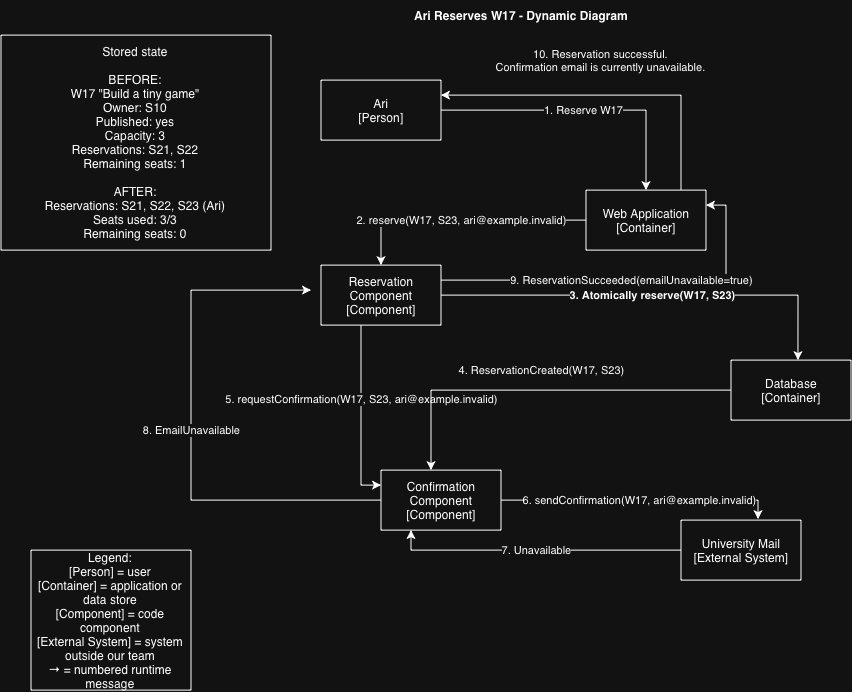

The diagram above was exported from draw.io. Its source (the exported page's mxGraphModel, read from the mxfile embedded in the PNG):
<mxGraphModel dx="1971" dy="859" grid="1" gridSize="10" guides="1" tooltips="1" connect="1" arrows="1" fold="1" page="1" pageScale="1" pageWidth="850" pageHeight="1100" math="0" shadow="0">
  <root>
    <mxCell id="0" />
    <mxCell id="1" parent="0" />
    <mxCell id="8vtxrDhFFxJ1GDt9DsRo-1" parent="1" style="text;html=1;whiteSpace=wrap;strokeColor=none;fillColor=none;align=center;verticalAlign=middle;rounded=0;" value="&lt;b&gt;Ari Reserves W17 - Dynamic Diagram&lt;/b&gt;" vertex="1">
      <mxGeometry height="30" width="280" x="100" y="80" as="geometry" />
    </mxCell>
    <mxCell id="8vtxrDhFFxJ1GDt9DsRo-8" edge="1" parent="1" source="8vtxrDhFFxJ1GDt9DsRo-2" style="edgeStyle=orthogonalEdgeStyle;rounded=0;orthogonalLoop=1;jettySize=auto;html=1;" target="8vtxrDhFFxJ1GDt9DsRo-3" value="1. Reserve W17">
      <mxGeometry relative="1" as="geometry" />
    </mxCell>
    <mxCell id="8vtxrDhFFxJ1GDt9DsRo-2" parent="1" style="rounded=0;whiteSpace=wrap;html=1;" value="Ari&#10;[Person]" vertex="1">
      <mxGeometry height="60" width="120" x="40" y="160" as="geometry" />
    </mxCell>
    <mxCell id="8vtxrDhFFxJ1GDt9DsRo-9" edge="1" parent="1" source="8vtxrDhFFxJ1GDt9DsRo-3" style="edgeStyle=orthogonalEdgeStyle;rounded=0;orthogonalLoop=1;jettySize=auto;html=1;" target="8vtxrDhFFxJ1GDt9DsRo-4" value="2. reserve(W17, S23, ari@example.invalid)">
      <mxGeometry relative="1" as="geometry" />
    </mxCell>
    <mxCell id="8vtxrDhFFxJ1GDt9DsRo-18" edge="1" parent="1" source="8vtxrDhFFxJ1GDt9DsRo-3" style="edgeStyle=orthogonalEdgeStyle;rounded=0;orthogonalLoop=1;jettySize=auto;html=1;entryX=1;entryY=0.25;entryDx=0;entryDy=0;" target="8vtxrDhFFxJ1GDt9DsRo-2" value="10. Reservation successful.&#10;Confirmation email is currently unavailable.">
      <mxGeometry relative="1" x="0.0448" y="-35" as="geometry">
        <mxPoint as="offset" />
        <Array as="points">
          <mxPoint x="400" y="175" />
        </Array>
      </mxGeometry>
    </mxCell>
    <mxCell id="8vtxrDhFFxJ1GDt9DsRo-3" parent="1" style="rounded=0;whiteSpace=wrap;html=1;" value="Web Application&#10;[Container]" vertex="1">
      <mxGeometry height="60" width="120" x="305" y="270" as="geometry" />
    </mxCell>
    <mxCell id="8vtxrDhFFxJ1GDt9DsRo-13" edge="1" parent="1" source="8vtxrDhFFxJ1GDt9DsRo-4" style="edgeStyle=orthogonalEdgeStyle;rounded=0;orthogonalLoop=1;jettySize=auto;html=1;entryX=0;entryY=0.25;entryDx=0;entryDy=0;" target="8vtxrDhFFxJ1GDt9DsRo-6" value="5. requestConfirmation(W17, S23, ari@example.invalid)">
      <mxGeometry relative="1" x="-0.1667" as="geometry">
        <mxPoint as="offset" />
        <Array as="points">
          <mxPoint x="80" y="565" />
        </Array>
      </mxGeometry>
    </mxCell>
    <mxCell id="8vtxrDhFFxJ1GDt9DsRo-17" edge="1" parent="1" source="8vtxrDhFFxJ1GDt9DsRo-4" style="edgeStyle=orthogonalEdgeStyle;rounded=0;orthogonalLoop=1;jettySize=auto;html=1;entryX=1;entryY=0.25;entryDx=0;entryDy=0;exitX=1;exitY=0.25;exitDx=0;exitDy=0;" target="8vtxrDhFFxJ1GDt9DsRo-3" value="9. ReservationSucceeded(emailUnavailable=true)">
      <mxGeometry relative="1" as="geometry" />
    </mxCell>
    <mxCell id="8vtxrDhFFxJ1GDt9DsRo-4" parent="1" style="rounded=0;whiteSpace=wrap;html=1;" value="Reservation Component&#10;[Component]" vertex="1">
      <mxGeometry height="60" width="120" x="40" y="345" as="geometry" />
    </mxCell>
    <mxCell id="8vtxrDhFFxJ1GDt9DsRo-11" edge="1" parent="1" source="8vtxrDhFFxJ1GDt9DsRo-5" style="edgeStyle=orthogonalEdgeStyle;rounded=0;orthogonalLoop=1;jettySize=auto;html=1;" target="8vtxrDhFFxJ1GDt9DsRo-6" value="4. ReservationCreated(W17, S23)">
      <mxGeometry relative="1" y="-20" as="geometry">
        <mxPoint as="offset" />
        <Array as="points">
          <mxPoint x="150" y="470" />
        </Array>
      </mxGeometry>
    </mxCell>
    <mxCell id="8vtxrDhFFxJ1GDt9DsRo-5" parent="1" style="rounded=0;whiteSpace=wrap;html=1;" value="Database&#10;[Container]" vertex="1">
      <mxGeometry height="60" width="120" x="450" y="440" as="geometry" />
    </mxCell>
    <mxCell id="8vtxrDhFFxJ1GDt9DsRo-16" edge="1" parent="1" source="8vtxrDhFFxJ1GDt9DsRo-6" style="edgeStyle=orthogonalEdgeStyle;rounded=0;orthogonalLoop=1;jettySize=auto;html=1;" value="8. EmailUnavailable">
      <mxGeometry relative="1" as="geometry">
        <Array as="points">
          <mxPoint x="-90" y="580" />
          <mxPoint x="-90" y="370" />
        </Array>
        <mxPoint x="30" y="370" as="targetPoint" />
      </mxGeometry>
    </mxCell>
    <mxCell id="8vtxrDhFFxJ1GDt9DsRo-6" parent="1" style="rounded=0;whiteSpace=wrap;html=1;" value="Confirmation Component&#10;[Component]" vertex="1">
      <mxGeometry height="60" width="120" x="100" y="550" as="geometry" />
    </mxCell>
    <mxCell id="8vtxrDhFFxJ1GDt9DsRo-15" edge="1" parent="1" source="8vtxrDhFFxJ1GDt9DsRo-7" style="edgeStyle=orthogonalEdgeStyle;rounded=0;orthogonalLoop=1;jettySize=auto;html=1;entryX=0.25;entryY=1;entryDx=0;entryDy=0;" target="8vtxrDhFFxJ1GDt9DsRo-6" value="7. Unavailable">
      <mxGeometry relative="1" as="geometry" />
    </mxCell>
    <mxCell id="8vtxrDhFFxJ1GDt9DsRo-7" parent="1" style="rounded=0;whiteSpace=wrap;html=1;" value="University Mail&#10;[External System]" vertex="1">
      <mxGeometry height="60" width="120" x="400" y="600" as="geometry" />
    </mxCell>
    <mxCell id="8vtxrDhFFxJ1GDt9DsRo-10" edge="1" parent="1" source="8vtxrDhFFxJ1GDt9DsRo-4" style="edgeStyle=orthogonalEdgeStyle;rounded=0;orthogonalLoop=1;jettySize=auto;html=1;entryX=0.558;entryY=0;entryDx=0;entryDy=0;entryPerimeter=0;fontStyle=1" target="8vtxrDhFFxJ1GDt9DsRo-5" value="3. Atomically reserve(W17, S23)">
      <mxGeometry relative="1" as="geometry" />
    </mxCell>
    <mxCell id="8vtxrDhFFxJ1GDt9DsRo-14" edge="1" parent="1" source="8vtxrDhFFxJ1GDt9DsRo-6" style="edgeStyle=orthogonalEdgeStyle;rounded=0;orthogonalLoop=1;jettySize=auto;html=1;entryX=0.642;entryY=-0.017;entryDx=0;entryDy=0;entryPerimeter=0;" target="8vtxrDhFFxJ1GDt9DsRo-7" value="6. sendConfirmation(W17, ari@example.invalid)">
      <mxGeometry relative="1" as="geometry" />
    </mxCell>
    <mxCell id="8vtxrDhFFxJ1GDt9DsRo-19" parent="1" style="rounded=0;whiteSpace=wrap;html=1;" value="&lt;div&gt;Stored state&lt;/div&gt;&lt;div&gt;&lt;br&gt;&lt;/div&gt;&lt;div&gt;BEFORE:&lt;/div&gt;&lt;div&gt;W17 &quot;Build a tiny game&quot;&lt;/div&gt;&lt;div&gt;Owner: S10&lt;/div&gt;&lt;div&gt;Published: yes&lt;/div&gt;&lt;div&gt;Capacity: 3&lt;/div&gt;&lt;div&gt;Reservations: S21, S22&lt;/div&gt;&lt;div&gt;Remaining seats: 1&lt;/div&gt;&lt;div&gt;&lt;br&gt;&lt;/div&gt;&lt;div&gt;AFTER:&lt;/div&gt;&lt;div&gt;Reservations: S21, S22, S23 (Ari)&lt;/div&gt;&lt;div&gt;Seats used: 3/3&lt;/div&gt;&lt;div&gt;Remaining seats: 0&lt;/div&gt;" vertex="1">
      <mxGeometry height="215" width="270" x="-280" y="115" as="geometry" />
    </mxCell>
    <mxCell id="8vtxrDhFFxJ1GDt9DsRo-20" parent="1" style="rounded=0;whiteSpace=wrap;html=1;" value="Legend:&#10;[Person] = user&#10;[Container] = application or data store&#10;[Component] = code component&#10;[External System] = system outside our team&#10;→ = numbered runtime message" vertex="1">
      <mxGeometry height="140" width="160" x="-250" y="630" as="geometry" />
    </mxCell>
  </root>
</mxGraphModel>